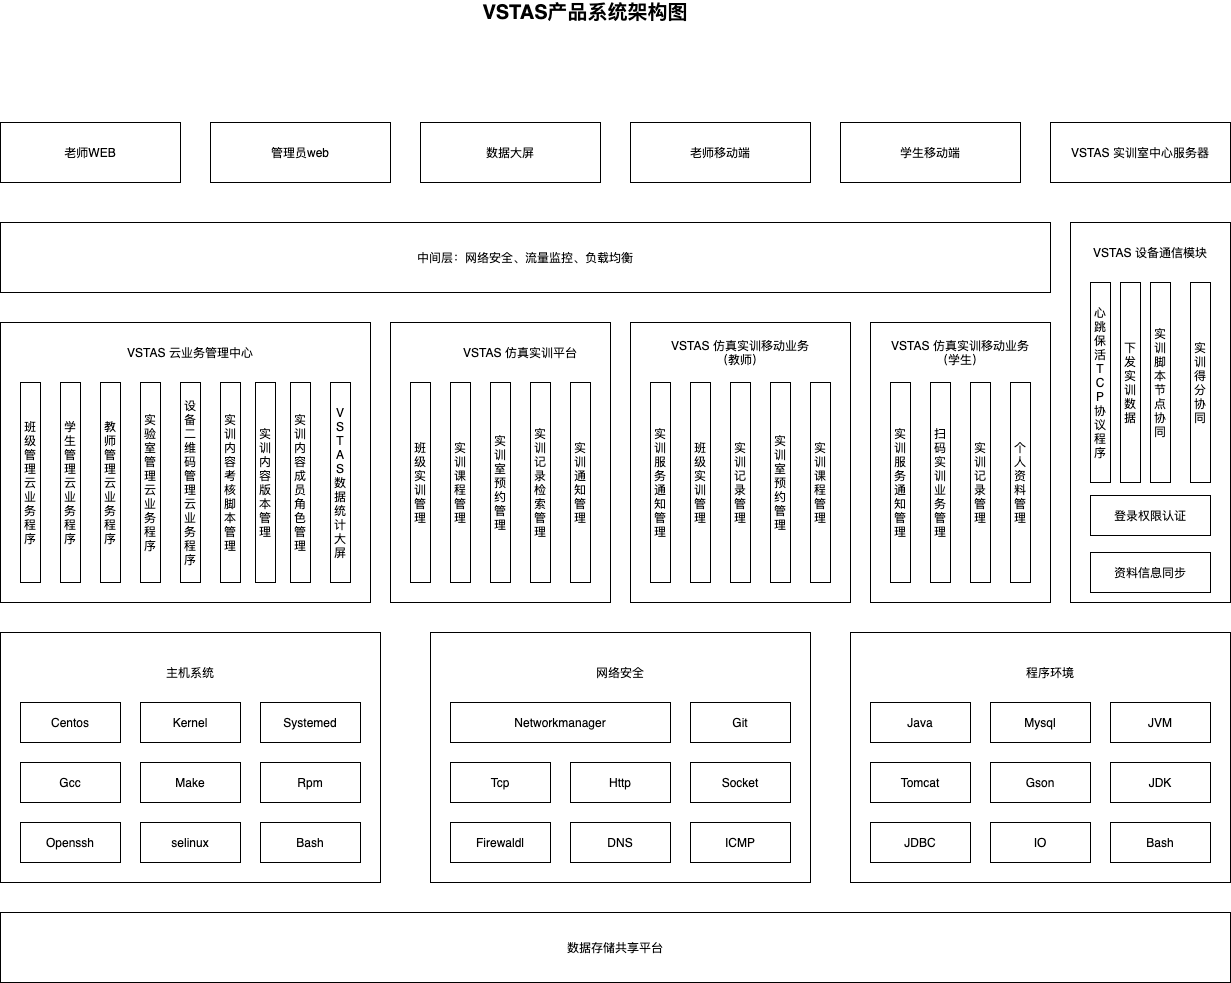

The diagram above was exported from draw.io. Its source (the exported page's mxGraphModel, read from the mxfile embedded in the PNG):
<mxGraphModel dx="1758" dy="952" grid="1" gridSize="10" guides="1" tooltips="1" connect="1" arrows="1" fold="1" page="1" pageScale="1" pageWidth="827" pageHeight="1169" math="0" shadow="0">
  <root>
    <mxCell id="0" />
    <mxCell id="1" parent="0" />
    <mxCell id="tXpEG9mwHPDcpLEXJMaf-2" value="" style="rounded=0;whiteSpace=wrap;html=1;" vertex="1" parent="1">
      <mxGeometry x="230" y="700" width="380" height="250" as="geometry" />
    </mxCell>
    <mxCell id="tXpEG9mwHPDcpLEXJMaf-19" value="" style="rounded=0;whiteSpace=wrap;html=1;gradientColor=#ffffff;" vertex="1" parent="1">
      <mxGeometry x="230" y="390" width="370" height="280" as="geometry" />
    </mxCell>
    <mxCell id="tXpEG9mwHPDcpLEXJMaf-20" value="VSTAS 云业务管理中心" style="text;html=1;strokeColor=none;fillColor=none;align=center;verticalAlign=middle;whiteSpace=wrap;rounded=0;" vertex="1" parent="1">
      <mxGeometry x="350" y="410" width="140" height="20" as="geometry" />
    </mxCell>
    <mxCell id="tXpEG9mwHPDcpLEXJMaf-21" value="班级管理&lt;br&gt;云业务程序" style="rounded=0;whiteSpace=wrap;html=1;gradientColor=#ffffff;" vertex="1" parent="1">
      <mxGeometry x="250" y="450" width="20" height="200" as="geometry" />
    </mxCell>
    <mxCell id="tXpEG9mwHPDcpLEXJMaf-22" value="学生管理&lt;br&gt;云业务程序" style="rounded=0;whiteSpace=wrap;html=1;" vertex="1" parent="1">
      <mxGeometry x="290" y="450" width="20" height="200" as="geometry" />
    </mxCell>
    <mxCell id="tXpEG9mwHPDcpLEXJMaf-23" value="教师管理&lt;br&gt;云业务程序" style="rounded=0;whiteSpace=wrap;html=1;" vertex="1" parent="1">
      <mxGeometry x="330" y="450" width="20" height="200" as="geometry" />
    </mxCell>
    <mxCell id="tXpEG9mwHPDcpLEXJMaf-24" value="实验室管理&lt;br&gt;云业务程序" style="rounded=0;whiteSpace=wrap;html=1;" vertex="1" parent="1">
      <mxGeometry x="370" y="450" width="20" height="200" as="geometry" />
    </mxCell>
    <mxCell id="tXpEG9mwHPDcpLEXJMaf-25" value="设备&lt;br&gt;二维码管理&lt;br&gt;云业务程序" style="rounded=0;whiteSpace=wrap;html=1;" vertex="1" parent="1">
      <mxGeometry x="410" y="450" width="20" height="200" as="geometry" />
    </mxCell>
    <mxCell id="tXpEG9mwHPDcpLEXJMaf-26" value="实训内容考核&lt;br&gt;脚本管理" style="rounded=0;whiteSpace=wrap;html=1;" vertex="1" parent="1">
      <mxGeometry x="450" y="450" width="20" height="200" as="geometry" />
    </mxCell>
    <mxCell id="tXpEG9mwHPDcpLEXJMaf-27" value="" style="rounded=0;whiteSpace=wrap;html=1;gradientColor=#ffffff;" vertex="1" parent="1">
      <mxGeometry x="620" y="390" width="220" height="280" as="geometry" />
    </mxCell>
    <mxCell id="tXpEG9mwHPDcpLEXJMaf-28" value="VSTAS 仿真实训平台" style="text;html=1;strokeColor=none;fillColor=none;align=center;verticalAlign=middle;whiteSpace=wrap;rounded=0;" vertex="1" parent="1">
      <mxGeometry x="680" y="410" width="140" height="20" as="geometry" />
    </mxCell>
    <mxCell id="tXpEG9mwHPDcpLEXJMaf-29" value="班级&lt;br&gt;实训管理" style="rounded=0;whiteSpace=wrap;html=1;" vertex="1" parent="1">
      <mxGeometry x="640" y="450" width="20" height="200" as="geometry" />
    </mxCell>
    <mxCell id="tXpEG9mwHPDcpLEXJMaf-30" value="实训课程管理" style="rounded=0;whiteSpace=wrap;html=1;" vertex="1" parent="1">
      <mxGeometry x="680" y="450" width="20" height="200" as="geometry" />
    </mxCell>
    <mxCell id="tXpEG9mwHPDcpLEXJMaf-31" value="实训室预约管理" style="rounded=0;whiteSpace=wrap;html=1;" vertex="1" parent="1">
      <mxGeometry x="720" y="450" width="20" height="200" as="geometry" />
    </mxCell>
    <mxCell id="tXpEG9mwHPDcpLEXJMaf-32" value="实训记录检索管理" style="rounded=0;whiteSpace=wrap;html=1;" vertex="1" parent="1">
      <mxGeometry x="760" y="450" width="20" height="200" as="geometry" />
    </mxCell>
    <mxCell id="tXpEG9mwHPDcpLEXJMaf-33" value="实训通知管理" style="rounded=0;whiteSpace=wrap;html=1;" vertex="1" parent="1">
      <mxGeometry x="800" y="450" width="20" height="200" as="geometry" />
    </mxCell>
    <mxCell id="tXpEG9mwHPDcpLEXJMaf-34" value="" style="rounded=0;whiteSpace=wrap;html=1;gradientColor=#ffffff;" vertex="1" parent="1">
      <mxGeometry x="860" y="390" width="220" height="280" as="geometry" />
    </mxCell>
    <mxCell id="tXpEG9mwHPDcpLEXJMaf-35" value="VSTAS 仿真实训移动业务（教师）" style="text;html=1;strokeColor=none;fillColor=none;align=center;verticalAlign=middle;whiteSpace=wrap;rounded=0;" vertex="1" parent="1">
      <mxGeometry x="900" y="410" width="140" height="20" as="geometry" />
    </mxCell>
    <mxCell id="tXpEG9mwHPDcpLEXJMaf-36" value="实训&lt;br&gt;服务通知管理" style="rounded=0;whiteSpace=wrap;html=1;" vertex="1" parent="1">
      <mxGeometry x="880" y="450" width="20" height="200" as="geometry" />
    </mxCell>
    <mxCell id="tXpEG9mwHPDcpLEXJMaf-37" value="班级实训管理" style="rounded=0;whiteSpace=wrap;html=1;" vertex="1" parent="1">
      <mxGeometry x="920" y="450" width="20" height="200" as="geometry" />
    </mxCell>
    <mxCell id="tXpEG9mwHPDcpLEXJMaf-38" value="实训记录管理" style="rounded=0;whiteSpace=wrap;html=1;" vertex="1" parent="1">
      <mxGeometry x="960" y="450" width="20" height="200" as="geometry" />
    </mxCell>
    <mxCell id="tXpEG9mwHPDcpLEXJMaf-39" value="实训&lt;br&gt;室预约管理" style="rounded=0;whiteSpace=wrap;html=1;" vertex="1" parent="1">
      <mxGeometry x="1000" y="450" width="20" height="200" as="geometry" />
    </mxCell>
    <mxCell id="tXpEG9mwHPDcpLEXJMaf-40" value="实训课程管理" style="rounded=0;whiteSpace=wrap;html=1;" vertex="1" parent="1">
      <mxGeometry x="1040" y="450" width="20" height="200" as="geometry" />
    </mxCell>
    <mxCell id="tXpEG9mwHPDcpLEXJMaf-41" value="" style="rounded=0;whiteSpace=wrap;html=1;gradientColor=#ffffff;" vertex="1" parent="1">
      <mxGeometry x="1100" y="390" width="180" height="280" as="geometry" />
    </mxCell>
    <mxCell id="tXpEG9mwHPDcpLEXJMaf-42" value="VSTAS 仿真实训移动业务（学生）" style="text;html=1;strokeColor=none;fillColor=none;align=center;verticalAlign=middle;whiteSpace=wrap;rounded=0;" vertex="1" parent="1">
      <mxGeometry x="1120" y="410" width="140" height="20" as="geometry" />
    </mxCell>
    <mxCell id="tXpEG9mwHPDcpLEXJMaf-43" value="实训&lt;br&gt;服务通知管理" style="rounded=0;whiteSpace=wrap;html=1;" vertex="1" parent="1">
      <mxGeometry x="1120" y="450" width="20" height="200" as="geometry" />
    </mxCell>
    <mxCell id="tXpEG9mwHPDcpLEXJMaf-44" value="扫码实训业务管理" style="rounded=0;whiteSpace=wrap;html=1;" vertex="1" parent="1">
      <mxGeometry x="1160" y="450" width="20" height="200" as="geometry" />
    </mxCell>
    <mxCell id="tXpEG9mwHPDcpLEXJMaf-45" value="实训记录管理" style="rounded=0;whiteSpace=wrap;html=1;" vertex="1" parent="1">
      <mxGeometry x="1200" y="450" width="20" height="200" as="geometry" />
    </mxCell>
    <mxCell id="tXpEG9mwHPDcpLEXJMaf-46" value="个人资料管理" style="rounded=0;whiteSpace=wrap;html=1;" vertex="1" parent="1">
      <mxGeometry x="1240" y="450" width="20" height="200" as="geometry" />
    </mxCell>
    <mxCell id="tXpEG9mwHPDcpLEXJMaf-47" value="实训内容&lt;br&gt;版本管理" style="rounded=0;whiteSpace=wrap;html=1;" vertex="1" parent="1">
      <mxGeometry x="485" y="450" width="20" height="200" as="geometry" />
    </mxCell>
    <mxCell id="tXpEG9mwHPDcpLEXJMaf-48" value="实训内容&lt;br&gt;成员角色管理" style="rounded=0;whiteSpace=wrap;html=1;" vertex="1" parent="1">
      <mxGeometry x="520" y="450" width="20" height="200" as="geometry" />
    </mxCell>
    <mxCell id="tXpEG9mwHPDcpLEXJMaf-49" value="V&lt;br&gt;S&lt;br&gt;T&lt;br&gt;A&lt;br&gt;S数据统计大屏" style="rounded=0;whiteSpace=wrap;html=1;" vertex="1" parent="1">
      <mxGeometry x="560" y="450" width="20" height="200" as="geometry" />
    </mxCell>
    <mxCell id="tXpEG9mwHPDcpLEXJMaf-50" value="" style="rounded=0;whiteSpace=wrap;html=1;gradientColor=#ffffff;" vertex="1" parent="1">
      <mxGeometry x="1300" y="290" width="160" height="380" as="geometry" />
    </mxCell>
    <mxCell id="tXpEG9mwHPDcpLEXJMaf-51" value="VSTAS 设备通信模块" style="text;html=1;strokeColor=none;fillColor=none;align=center;verticalAlign=middle;whiteSpace=wrap;rounded=0;" vertex="1" parent="1">
      <mxGeometry x="1310" y="310" width="140" height="20" as="geometry" />
    </mxCell>
    <mxCell id="tXpEG9mwHPDcpLEXJMaf-52" value="心跳保活T&lt;br&gt;C&lt;br&gt;P协议程序" style="rounded=0;whiteSpace=wrap;html=1;" vertex="1" parent="1">
      <mxGeometry x="1320" y="350" width="20" height="200" as="geometry" />
    </mxCell>
    <mxCell id="tXpEG9mwHPDcpLEXJMaf-53" value="下发实训数据" style="rounded=0;whiteSpace=wrap;html=1;" vertex="1" parent="1">
      <mxGeometry x="1350" y="350" width="20" height="200" as="geometry" />
    </mxCell>
    <mxCell id="tXpEG9mwHPDcpLEXJMaf-54" value="实训脚本节点协同" style="rounded=0;whiteSpace=wrap;html=1;" vertex="1" parent="1">
      <mxGeometry x="1380" y="350" width="20" height="200" as="geometry" />
    </mxCell>
    <mxCell id="tXpEG9mwHPDcpLEXJMaf-55" value="实训得分协同" style="rounded=0;whiteSpace=wrap;html=1;" vertex="1" parent="1">
      <mxGeometry x="1420" y="350" width="20" height="200" as="geometry" />
    </mxCell>
    <mxCell id="tXpEG9mwHPDcpLEXJMaf-56" value="中间层：网络安全、流量监控、负载均衡" style="rounded=0;whiteSpace=wrap;html=1;" vertex="1" parent="1">
      <mxGeometry x="230" y="290" width="1050" height="70" as="geometry" />
    </mxCell>
    <mxCell id="tXpEG9mwHPDcpLEXJMaf-65" value="主机系统" style="text;html=1;strokeColor=none;fillColor=none;align=center;verticalAlign=middle;whiteSpace=wrap;rounded=0;" vertex="1" parent="1">
      <mxGeometry x="350" y="730" width="140" height="20" as="geometry" />
    </mxCell>
    <mxCell id="tXpEG9mwHPDcpLEXJMaf-88" value="" style="rounded=0;whiteSpace=wrap;html=1;" vertex="1" parent="1">
      <mxGeometry x="660" y="700" width="380" height="250" as="geometry" />
    </mxCell>
    <mxCell id="tXpEG9mwHPDcpLEXJMaf-89" value="网络安全" style="text;html=1;strokeColor=none;fillColor=none;align=center;verticalAlign=middle;whiteSpace=wrap;rounded=0;" vertex="1" parent="1">
      <mxGeometry x="780" y="730" width="140" height="20" as="geometry" />
    </mxCell>
    <mxCell id="tXpEG9mwHPDcpLEXJMaf-90" value="Networkmanager" style="rounded=0;whiteSpace=wrap;html=1;gradientColor=#ffffff;" vertex="1" parent="1">
      <mxGeometry x="680" y="770" width="220" height="40" as="geometry" />
    </mxCell>
    <mxCell id="tXpEG9mwHPDcpLEXJMaf-92" value="Git" style="rounded=0;whiteSpace=wrap;html=1;gradientColor=#ffffff;" vertex="1" parent="1">
      <mxGeometry x="920" y="770" width="100" height="40" as="geometry" />
    </mxCell>
    <mxCell id="tXpEG9mwHPDcpLEXJMaf-93" value="Tcp" style="rounded=0;whiteSpace=wrap;html=1;gradientColor=#ffffff;" vertex="1" parent="1">
      <mxGeometry x="680" y="830" width="100" height="40" as="geometry" />
    </mxCell>
    <mxCell id="tXpEG9mwHPDcpLEXJMaf-94" value="Http" style="rounded=0;whiteSpace=wrap;html=1;gradientColor=#ffffff;" vertex="1" parent="1">
      <mxGeometry x="800" y="830" width="100" height="40" as="geometry" />
    </mxCell>
    <mxCell id="tXpEG9mwHPDcpLEXJMaf-95" value="Socket" style="rounded=0;whiteSpace=wrap;html=1;gradientColor=#ffffff;" vertex="1" parent="1">
      <mxGeometry x="920" y="830" width="100" height="40" as="geometry" />
    </mxCell>
    <mxCell id="tXpEG9mwHPDcpLEXJMaf-96" value="Firewaldl" style="rounded=0;whiteSpace=wrap;html=1;gradientColor=#ffffff;" vertex="1" parent="1">
      <mxGeometry x="680" y="890" width="100" height="40" as="geometry" />
    </mxCell>
    <mxCell id="tXpEG9mwHPDcpLEXJMaf-97" value="DNS" style="rounded=0;whiteSpace=wrap;html=1;gradientColor=#ffffff;" vertex="1" parent="1">
      <mxGeometry x="800" y="890" width="100" height="40" as="geometry" />
    </mxCell>
    <mxCell id="tXpEG9mwHPDcpLEXJMaf-98" value="ICMP" style="rounded=0;whiteSpace=wrap;html=1;gradientColor=#ffffff;" vertex="1" parent="1">
      <mxGeometry x="920" y="890" width="100" height="40" as="geometry" />
    </mxCell>
    <mxCell id="tXpEG9mwHPDcpLEXJMaf-99" value="" style="rounded=0;whiteSpace=wrap;html=1;" vertex="1" parent="1">
      <mxGeometry x="1080" y="700" width="380" height="250" as="geometry" />
    </mxCell>
    <mxCell id="tXpEG9mwHPDcpLEXJMaf-100" value="程序环境" style="text;html=1;strokeColor=none;fillColor=none;align=center;verticalAlign=middle;whiteSpace=wrap;rounded=0;" vertex="1" parent="1">
      <mxGeometry x="1210" y="730" width="140" height="20" as="geometry" />
    </mxCell>
    <mxCell id="tXpEG9mwHPDcpLEXJMaf-101" value="Java" style="rounded=0;whiteSpace=wrap;html=1;gradientColor=#ffffff;" vertex="1" parent="1">
      <mxGeometry x="1100" y="770" width="100" height="40" as="geometry" />
    </mxCell>
    <mxCell id="tXpEG9mwHPDcpLEXJMaf-102" value="Mysql" style="rounded=0;whiteSpace=wrap;html=1;gradientColor=#ffffff;" vertex="1" parent="1">
      <mxGeometry x="1220" y="770" width="100" height="40" as="geometry" />
    </mxCell>
    <mxCell id="tXpEG9mwHPDcpLEXJMaf-103" value="JVM" style="rounded=0;whiteSpace=wrap;html=1;gradientColor=#ffffff;" vertex="1" parent="1">
      <mxGeometry x="1340" y="770" width="100" height="40" as="geometry" />
    </mxCell>
    <mxCell id="tXpEG9mwHPDcpLEXJMaf-122" style="edgeStyle=orthogonalEdgeStyle;rounded=0;orthogonalLoop=1;jettySize=auto;html=1;exitX=0.5;exitY=1;exitDx=0;exitDy=0;" edge="1" parent="1" source="tXpEG9mwHPDcpLEXJMaf-102" target="tXpEG9mwHPDcpLEXJMaf-102">
      <mxGeometry relative="1" as="geometry" />
    </mxCell>
    <mxCell id="tXpEG9mwHPDcpLEXJMaf-124" value="Tomcat" style="rounded=0;whiteSpace=wrap;html=1;gradientColor=#ffffff;" vertex="1" parent="1">
      <mxGeometry x="1100" y="830" width="100" height="40" as="geometry" />
    </mxCell>
    <mxCell id="tXpEG9mwHPDcpLEXJMaf-125" value="Gson" style="rounded=0;whiteSpace=wrap;html=1;gradientColor=#ffffff;" vertex="1" parent="1">
      <mxGeometry x="1220" y="830" width="100" height="40" as="geometry" />
    </mxCell>
    <mxCell id="tXpEG9mwHPDcpLEXJMaf-126" value="JDK" style="rounded=0;whiteSpace=wrap;html=1;gradientColor=#ffffff;" vertex="1" parent="1">
      <mxGeometry x="1340" y="830" width="100" height="40" as="geometry" />
    </mxCell>
    <mxCell id="tXpEG9mwHPDcpLEXJMaf-127" value="JDBC" style="rounded=0;whiteSpace=wrap;html=1;gradientColor=#ffffff;" vertex="1" parent="1">
      <mxGeometry x="1100" y="890" width="100" height="40" as="geometry" />
    </mxCell>
    <mxCell id="tXpEG9mwHPDcpLEXJMaf-128" value="IO" style="rounded=0;whiteSpace=wrap;html=1;gradientColor=#ffffff;" vertex="1" parent="1">
      <mxGeometry x="1220" y="890" width="100" height="40" as="geometry" />
    </mxCell>
    <mxCell id="tXpEG9mwHPDcpLEXJMaf-129" value="Bash" style="rounded=0;whiteSpace=wrap;html=1;gradientColor=#ffffff;" vertex="1" parent="1">
      <mxGeometry x="1340" y="890" width="100" height="40" as="geometry" />
    </mxCell>
    <mxCell id="tXpEG9mwHPDcpLEXJMaf-135" value="Centos" style="rounded=0;whiteSpace=wrap;html=1;gradientColor=#ffffff;" vertex="1" parent="1">
      <mxGeometry x="250" y="770" width="100" height="40" as="geometry" />
    </mxCell>
    <mxCell id="tXpEG9mwHPDcpLEXJMaf-136" value="Kernel" style="rounded=0;whiteSpace=wrap;html=1;gradientColor=#ffffff;" vertex="1" parent="1">
      <mxGeometry x="370" y="770" width="100" height="40" as="geometry" />
    </mxCell>
    <mxCell id="tXpEG9mwHPDcpLEXJMaf-137" value="Systemed" style="rounded=0;whiteSpace=wrap;html=1;gradientColor=#ffffff;" vertex="1" parent="1">
      <mxGeometry x="490" y="770" width="100" height="40" as="geometry" />
    </mxCell>
    <mxCell id="tXpEG9mwHPDcpLEXJMaf-138" style="edgeStyle=orthogonalEdgeStyle;rounded=0;orthogonalLoop=1;jettySize=auto;html=1;exitX=0.5;exitY=1;exitDx=0;exitDy=0;" edge="1" parent="1" source="tXpEG9mwHPDcpLEXJMaf-136" target="tXpEG9mwHPDcpLEXJMaf-136">
      <mxGeometry relative="1" as="geometry" />
    </mxCell>
    <mxCell id="tXpEG9mwHPDcpLEXJMaf-139" value="Gcc" style="rounded=0;whiteSpace=wrap;html=1;gradientColor=#ffffff;" vertex="1" parent="1">
      <mxGeometry x="250" y="830" width="100" height="40" as="geometry" />
    </mxCell>
    <mxCell id="tXpEG9mwHPDcpLEXJMaf-140" value="Make" style="rounded=0;whiteSpace=wrap;html=1;gradientColor=#ffffff;" vertex="1" parent="1">
      <mxGeometry x="370" y="830" width="100" height="40" as="geometry" />
    </mxCell>
    <mxCell id="tXpEG9mwHPDcpLEXJMaf-141" value="Rpm" style="rounded=0;whiteSpace=wrap;html=1;gradientColor=#ffffff;" vertex="1" parent="1">
      <mxGeometry x="490" y="830" width="100" height="40" as="geometry" />
    </mxCell>
    <mxCell id="tXpEG9mwHPDcpLEXJMaf-142" value="Openssh" style="rounded=0;whiteSpace=wrap;html=1;gradientColor=#ffffff;" vertex="1" parent="1">
      <mxGeometry x="250" y="890" width="100" height="40" as="geometry" />
    </mxCell>
    <mxCell id="tXpEG9mwHPDcpLEXJMaf-143" value="selinux" style="rounded=0;whiteSpace=wrap;html=1;gradientColor=#ffffff;" vertex="1" parent="1">
      <mxGeometry x="370" y="890" width="100" height="40" as="geometry" />
    </mxCell>
    <mxCell id="tXpEG9mwHPDcpLEXJMaf-144" value="Bash" style="rounded=0;whiteSpace=wrap;html=1;gradientColor=#ffffff;" vertex="1" parent="1">
      <mxGeometry x="490" y="890" width="100" height="40" as="geometry" />
    </mxCell>
    <mxCell id="tXpEG9mwHPDcpLEXJMaf-145" value="数据存储共享平台" style="rounded=0;whiteSpace=wrap;html=1;" vertex="1" parent="1">
      <mxGeometry x="230" y="980" width="1230" height="70" as="geometry" />
    </mxCell>
    <mxCell id="tXpEG9mwHPDcpLEXJMaf-156" value="老师WEB" style="rounded=0;whiteSpace=wrap;html=1;gradientColor=#ffffff;" vertex="1" parent="1">
      <mxGeometry x="230" y="190" width="180" height="60" as="geometry" />
    </mxCell>
    <mxCell id="tXpEG9mwHPDcpLEXJMaf-157" value="管理员web" style="rounded=0;whiteSpace=wrap;html=1;gradientColor=#ffffff;" vertex="1" parent="1">
      <mxGeometry x="440" y="190" width="180" height="60" as="geometry" />
    </mxCell>
    <mxCell id="tXpEG9mwHPDcpLEXJMaf-158" value="&lt;span style=&quot;white-space: normal&quot;&gt;数据大屏&lt;/span&gt;" style="rounded=0;whiteSpace=wrap;html=1;gradientColor=#ffffff;" vertex="1" parent="1">
      <mxGeometry x="650" y="190" width="180" height="60" as="geometry" />
    </mxCell>
    <mxCell id="tXpEG9mwHPDcpLEXJMaf-159" value="&lt;span style=&quot;white-space: normal&quot;&gt;老师移动端&lt;/span&gt;" style="rounded=0;whiteSpace=wrap;html=1;gradientColor=#ffffff;" vertex="1" parent="1">
      <mxGeometry x="860" y="190" width="180" height="60" as="geometry" />
    </mxCell>
    <mxCell id="tXpEG9mwHPDcpLEXJMaf-160" value="&lt;span style=&quot;white-space: normal&quot;&gt;学生移动端&lt;/span&gt;" style="rounded=0;whiteSpace=wrap;html=1;gradientColor=#ffffff;" vertex="1" parent="1">
      <mxGeometry x="1070" y="190" width="180" height="60" as="geometry" />
    </mxCell>
    <mxCell id="tXpEG9mwHPDcpLEXJMaf-161" value="&lt;span style=&quot;white-space: normal&quot;&gt;VSTAS 实训室中心服务器&lt;/span&gt;" style="rounded=0;whiteSpace=wrap;html=1;gradientColor=#ffffff;" vertex="1" parent="1">
      <mxGeometry x="1280" y="190" width="180" height="60" as="geometry" />
    </mxCell>
    <mxCell id="tXpEG9mwHPDcpLEXJMaf-176" value="&lt;font style=&quot;font-size: 20px&quot;&gt;&lt;b&gt;&lt;span&gt;VSTAS&lt;/span&gt;&lt;span lang=&quot;ZH-CN&quot;&gt;产品系统架构图&lt;/span&gt;&lt;/b&gt;&lt;/font&gt;" style="text;html=1;strokeColor=none;fillColor=none;align=center;verticalAlign=middle;whiteSpace=wrap;rounded=0;" vertex="1" parent="1">
      <mxGeometry x="690" y="70" width="250" height="20" as="geometry" />
    </mxCell>
    <mxCell id="tXpEG9mwHPDcpLEXJMaf-178" value="登录权限认证" style="rounded=0;whiteSpace=wrap;html=1;gradientColor=#ffffff;" vertex="1" parent="1">
      <mxGeometry x="1320" y="563" width="120" height="40" as="geometry" />
    </mxCell>
    <mxCell id="tXpEG9mwHPDcpLEXJMaf-179" value="资料信息同步" style="rounded=0;whiteSpace=wrap;html=1;gradientColor=#ffffff;" vertex="1" parent="1">
      <mxGeometry x="1320" y="620" width="120" height="40" as="geometry" />
    </mxCell>
  </root>
</mxGraphModel>